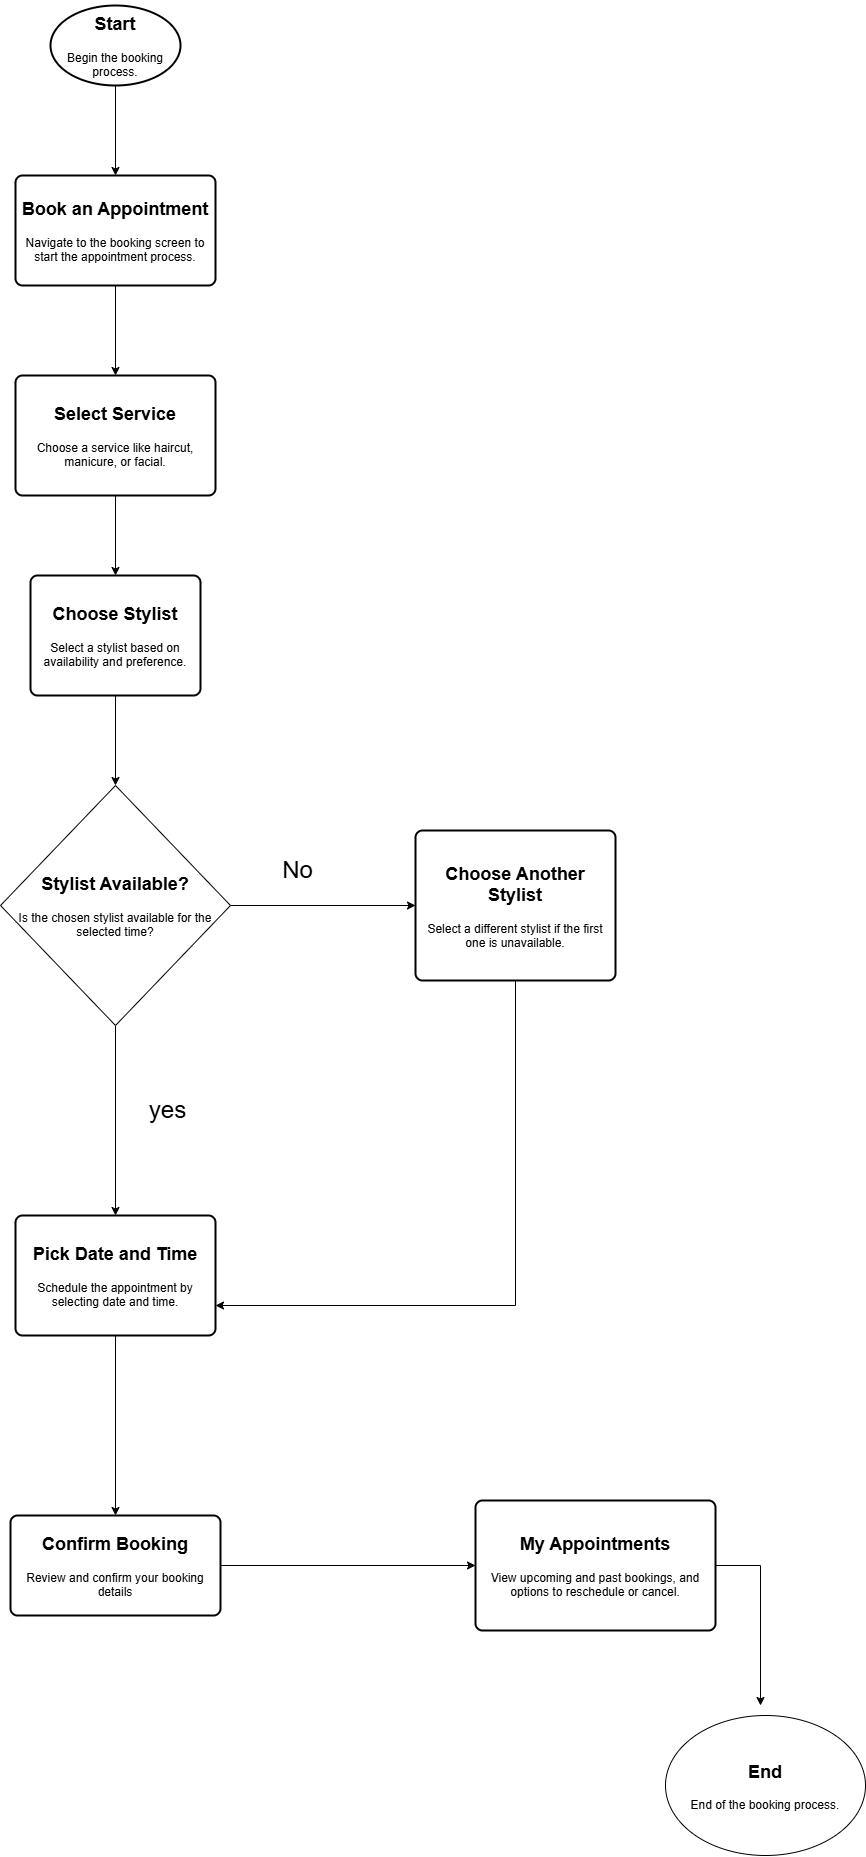

The diagram above was exported from draw.io. Its source (the exported page's mxGraphModel, read from the mxfile embedded in the PNG):
<mxGraphModel dx="4243" dy="2980" grid="1" gridSize="10" guides="1" tooltips="1" connect="1" arrows="1" fold="1" page="1" pageScale="1" pageWidth="850" pageHeight="1100" math="0" shadow="0">
  <root>
    <mxCell id="0" />
    <mxCell id="1" parent="0" />
    <mxCell id="EYTm6vN5iL_wV4drswrE-9" edge="1" parent="1" source="EYTm6vN5iL_wV4drswrE-1" style="edgeStyle=orthogonalEdgeStyle;rounded=0;orthogonalLoop=1;jettySize=auto;html=1;entryX=0.5;entryY=0;entryDx=0;entryDy=0;" target="EYTm6vN5iL_wV4drswrE-2">
      <mxGeometry relative="1" as="geometry" />
    </mxCell>
    <mxCell id="EYTm6vN5iL_wV4drswrE-1" parent="1" style="strokeWidth=2;html=1;shape=mxgraph.flowchart.start_1;whiteSpace=wrap;" value="&lt;h2 data-pm-slice=&quot;1 1 []&quot;&gt;Start&lt;/h2&gt;&lt;p&gt;Begin the booking process.&lt;/p&gt;" vertex="1">
      <mxGeometry height="80" width="130" x="225" y="-810" as="geometry" />
    </mxCell>
    <mxCell id="EYTm6vN5iL_wV4drswrE-10" edge="1" parent="1" source="EYTm6vN5iL_wV4drswrE-2" style="edgeStyle=orthogonalEdgeStyle;rounded=0;orthogonalLoop=1;jettySize=auto;html=1;entryX=0.5;entryY=0;entryDx=0;entryDy=0;" target="EYTm6vN5iL_wV4drswrE-3">
      <mxGeometry relative="1" as="geometry" />
    </mxCell>
    <mxCell id="EYTm6vN5iL_wV4drswrE-2" parent="1" style="rounded=1;whiteSpace=wrap;html=1;absoluteArcSize=1;arcSize=14;strokeWidth=2;" value="&lt;h2 data-pm-slice=&quot;1 1 []&quot;&gt;Book an Appointment&lt;/h2&gt;&lt;p&gt;Navigate to the booking screen to start the appointment process.&lt;/p&gt;" vertex="1">
      <mxGeometry height="110" width="200" x="190" y="-640" as="geometry" />
    </mxCell>
    <mxCell id="EYTm6vN5iL_wV4drswrE-11" edge="1" parent="1" source="EYTm6vN5iL_wV4drswrE-3" style="edgeStyle=orthogonalEdgeStyle;rounded=0;orthogonalLoop=1;jettySize=auto;html=1;entryX=0.5;entryY=0;entryDx=0;entryDy=0;" target="EYTm6vN5iL_wV4drswrE-4">
      <mxGeometry relative="1" as="geometry" />
    </mxCell>
    <mxCell id="EYTm6vN5iL_wV4drswrE-3" parent="1" style="rounded=1;whiteSpace=wrap;html=1;absoluteArcSize=1;arcSize=14;strokeWidth=2;" value="&lt;h2 data-pm-slice=&quot;1 1 []&quot;&gt;Select Service&lt;/h2&gt;&lt;p&gt;Choose a service like haircut, manicure, or facial.&lt;/p&gt;" vertex="1">
      <mxGeometry height="120" width="200" x="190" y="-440" as="geometry" />
    </mxCell>
    <mxCell id="EYTm6vN5iL_wV4drswrE-23" edge="1" parent="1" source="EYTm6vN5iL_wV4drswrE-4" style="edgeStyle=orthogonalEdgeStyle;rounded=0;orthogonalLoop=1;jettySize=auto;html=1;" target="EYTm6vN5iL_wV4drswrE-22" value="">
      <mxGeometry relative="1" as="geometry" />
    </mxCell>
    <mxCell id="EYTm6vN5iL_wV4drswrE-4" parent="1" style="rounded=1;whiteSpace=wrap;html=1;absoluteArcSize=1;arcSize=14;strokeWidth=2;" value="&lt;h2 data-pm-slice=&quot;1 1 []&quot;&gt;Choose Stylist&lt;/h2&gt;&lt;p&gt;Select a stylist based on availability and preference.&lt;/p&gt;" vertex="1">
      <mxGeometry height="120" width="170" x="205" y="-240" as="geometry" />
    </mxCell>
    <mxCell id="EYTm6vN5iL_wV4drswrE-30" edge="1" parent="1" source="EYTm6vN5iL_wV4drswrE-5" style="edgeStyle=orthogonalEdgeStyle;rounded=0;orthogonalLoop=1;jettySize=auto;html=1;entryX=0.5;entryY=0;entryDx=0;entryDy=0;" target="EYTm6vN5iL_wV4drswrE-6">
      <mxGeometry relative="1" as="geometry" />
    </mxCell>
    <mxCell id="EYTm6vN5iL_wV4drswrE-5" parent="1" style="rounded=1;whiteSpace=wrap;html=1;absoluteArcSize=1;arcSize=14;strokeWidth=2;" value="&lt;h2 data-pm-slice=&quot;1 1 []&quot;&gt;Pick Date and Time&lt;/h2&gt;&lt;p&gt;Schedule the appointment by selecting date and time.&lt;/p&gt;" vertex="1">
      <mxGeometry height="120" width="200" x="190" y="400" as="geometry" />
    </mxCell>
    <mxCell id="EYTm6vN5iL_wV4drswrE-14" edge="1" parent="1" source="EYTm6vN5iL_wV4drswrE-6" style="edgeStyle=orthogonalEdgeStyle;rounded=0;orthogonalLoop=1;jettySize=auto;html=1;" target="EYTm6vN5iL_wV4drswrE-7" value="">
      <mxGeometry relative="1" as="geometry" />
    </mxCell>
    <mxCell id="EYTm6vN5iL_wV4drswrE-6" parent="1" style="rounded=1;whiteSpace=wrap;html=1;absoluteArcSize=1;arcSize=14;strokeWidth=2;" value="&lt;h2 data-pm-slice=&quot;1 1 []&quot;&gt;Confirm Booking&lt;/h2&gt;&lt;p&gt;Review and confirm your booking details&lt;/p&gt;" vertex="1">
      <mxGeometry height="100" width="210" x="185" y="700" as="geometry" />
    </mxCell>
    <mxCell id="EYTm6vN5iL_wV4drswrE-27" edge="1" parent="1" source="EYTm6vN5iL_wV4drswrE-7" style="edgeStyle=orthogonalEdgeStyle;rounded=0;orthogonalLoop=1;jettySize=auto;html=1;">
      <mxGeometry relative="1" as="geometry">
        <mxPoint x="935" y="890" as="targetPoint" />
      </mxGeometry>
    </mxCell>
    <mxCell id="EYTm6vN5iL_wV4drswrE-7" parent="1" style="rounded=1;whiteSpace=wrap;html=1;absoluteArcSize=1;arcSize=14;strokeWidth=2;" value="&lt;h2 data-pm-slice=&quot;1 1 []&quot;&gt;My Appointments&lt;/h2&gt;&lt;p&gt;View upcoming and past bookings, and options to reschedule or cancel.&lt;/p&gt;" vertex="1">
      <mxGeometry height="130" width="240" x="650" y="685" as="geometry" />
    </mxCell>
    <mxCell id="EYTm6vN5iL_wV4drswrE-15" parent="1" style="ellipse;whiteSpace=wrap;html=1;" value="&lt;h2 data-pm-slice=&quot;1 1 []&quot;&gt;End&lt;/h2&gt;&lt;p&gt;End of the booking process.&lt;/p&gt;" vertex="1">
      <mxGeometry height="140" width="200" x="840" y="900" as="geometry" />
    </mxCell>
    <mxCell id="EYTm6vN5iL_wV4drswrE-26" edge="1" parent="1" source="EYTm6vN5iL_wV4drswrE-22" style="edgeStyle=orthogonalEdgeStyle;rounded=0;orthogonalLoop=1;jettySize=auto;html=1;entryX=0.5;entryY=0;entryDx=0;entryDy=0;" target="EYTm6vN5iL_wV4drswrE-5">
      <mxGeometry relative="1" as="geometry" />
    </mxCell>
    <mxCell id="EYTm6vN5iL_wV4drswrE-28" edge="1" parent="1" source="EYTm6vN5iL_wV4drswrE-22" style="edgeStyle=orthogonalEdgeStyle;rounded=0;orthogonalLoop=1;jettySize=auto;html=1;entryX=0;entryY=0.5;entryDx=0;entryDy=0;" target="EYTm6vN5iL_wV4drswrE-25">
      <mxGeometry relative="1" as="geometry" />
    </mxCell>
    <mxCell id="EYTm6vN5iL_wV4drswrE-22" parent="1" style="rhombus;whiteSpace=wrap;html=1;" value="&lt;h2 data-pm-slice=&quot;1 1 []&quot;&gt;Stylist Available?&lt;/h2&gt;&lt;p&gt;Is the chosen stylist available for the selected time?&lt;/p&gt;" vertex="1">
      <mxGeometry height="240" width="230" x="175" y="-30" as="geometry" />
    </mxCell>
    <mxCell id="EYTm6vN5iL_wV4drswrE-24" parent="1" style="text;html=1;align=center;verticalAlign=middle;whiteSpace=wrap;rounded=0;" value="&lt;font style=&quot;font-size: 24px;&quot;&gt;yes&lt;/font&gt;" vertex="1">
      <mxGeometry height="30" width="95" x="295" y="280" as="geometry" />
    </mxCell>
    <mxCell id="EYTm6vN5iL_wV4drswrE-31" edge="1" parent="1" source="EYTm6vN5iL_wV4drswrE-25" style="edgeStyle=orthogonalEdgeStyle;rounded=0;orthogonalLoop=1;jettySize=auto;html=1;entryX=1;entryY=0.75;entryDx=0;entryDy=0;" target="EYTm6vN5iL_wV4drswrE-5">
      <mxGeometry relative="1" as="geometry">
        <Array as="points">
          <mxPoint x="690" y="490" />
        </Array>
      </mxGeometry>
    </mxCell>
    <mxCell id="EYTm6vN5iL_wV4drswrE-25" parent="1" style="rounded=1;whiteSpace=wrap;html=1;absoluteArcSize=1;arcSize=14;strokeWidth=2;" value="&lt;h2 data-pm-slice=&quot;1 1 []&quot;&gt;Choose Another Stylist&lt;/h2&gt;&lt;p&gt;Select a different stylist if the first one is unavailable.&lt;/p&gt;" vertex="1">
      <mxGeometry height="150" width="200" x="590" y="15" as="geometry" />
    </mxCell>
    <mxCell id="EYTm6vN5iL_wV4drswrE-29" parent="1" style="text;html=1;align=center;verticalAlign=middle;whiteSpace=wrap;rounded=0;" value="&lt;font style=&quot;font-size: 24px;&quot;&gt;No&lt;/font&gt;" vertex="1">
      <mxGeometry height="30" width="95" x="425" y="40" as="geometry" />
    </mxCell>
  </root>
</mxGraphModel>